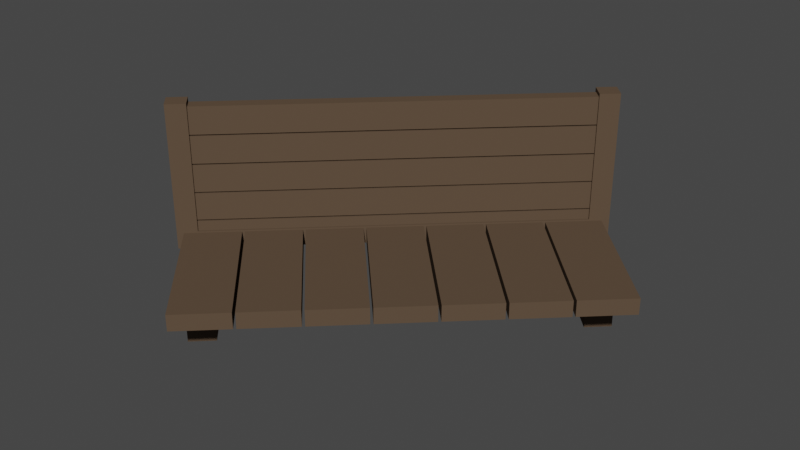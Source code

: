 # Source: bench.blend  (saved by Blender 3.3.6; exported with 4.5.12 LTS)
import bpy
from mathutils import Matrix  # noqa: F401  (used for matrix-valued properties, if any)

bpy.ops.wm.read_factory_settings(use_empty=True)
scene = bpy.context.scene
scene.name = 'Scene'

# ---- collections
col_1_bench = bpy.data.collections.new('1_Bench'); scene.collection.children.link(col_1_bench)

# ---- materials (node trees are filled in below, after node groups)
mat_1_bench_000 = bpy.data.materials.new('1_Bench.000')
mat_1_bench_000.use_transparent_shadow = False

# ---- material node trees
mat_1_bench_000.use_nodes = True; mat_1_bench_000.node_tree.nodes.clear()
_N = mat_1_bench_000.node_tree.nodes; _L = mat_1_bench_000.node_tree.links
n0 = _N.new('ShaderNodeBsdfPrincipled'); n0.name = 'Principled BSDF'; n0.location = (10, 300)
n0.distribution = 'GGX'
n0.subsurface_method = 'BURLEY'
n0.inputs[0].default_value = (0.1065, 0.07205, 0.04768, 1.0)
n0.inputs[2].default_value = 1.0
n0.inputs[3].default_value = 1.45
n0.inputs[13].default_value = 0.0
n0.inputs[27].default_value = (0.0, 0.0, 0.0, 1.0)
n0.inputs[28].default_value = 1.0
n1 = _N.new('ShaderNodeOutputMaterial'); n1.name = 'Material Output'; n1.location = (300, 300)
_L.new(n0.outputs[0], n1.inputs[0])
n1.is_active_output = True

# ---- world
world_world = bpy.data.worlds.new('World'); scene.world = world_world
world_world.use_nodes = True; world_world.node_tree.nodes.clear()
_N = world_world.node_tree.nodes; _L = world_world.node_tree.links
n0 = _N.new('ShaderNodeOutputWorld'); n0.name = 'World Output'; n0.location = (300, 300)
n1 = _N.new('ShaderNodeBackground'); n1.name = 'Background'; n1.location = (10, 300)
n1.inputs[0].default_value = (0.05088, 0.05088, 0.05088, 1.0)
_L.new(n1.outputs[0], n0.inputs[0])
n0.is_active_output = True
world_world.color = (0.05088, 0.05088, 0.05088)
world_world.use_sun_shadow = False
world_world.sun_shadow_jitter_overblur = 0.0

# ---- meshes
me_cube_001 = bpy.data.meshes.new('Cube.001')
me_cube_001.from_pydata([(-2.197, 2.198, 0.1438), (-2.197, 2.198, 0.3913), (-2.197, -2.198, 0.1438), (-2.197, -2.198, 0.3913), (-1.499, 2.198, 0.1438), (-1.499, 2.198, 0.3913), (-1.499, -2.198, 0.1438), (-1.499, -2.198, 0.3913), (-1.464, 2.198, 0.1438), (-1.464, 2.198, 0.3913), (-1.464, -2.198, 0.1438), (-1.464, -2.198, 0.3913), (-0.7653, 2.198, 0.1438), (-0.7653, 2.198, 0.3913), (-0.7653, -2.198, 0.1438), (-0.7653, -2.198, 0.3913), (-0.7304, 2.198, 0.1438), (-0.7304, 2.198, 0.3913), (-0.7304, -2.198, 0.1438), (-0.7304, -2.198, 0.3913), (-0.03209, 2.198, 0.1438), (-0.03209, 2.198, 0.3913), (-0.03209, -2.198, 0.1438), (-0.03209, -2.198, 0.3913), (0.002825, 2.198, 0.1438), (0.002825, 2.198, 0.3913), (0.002825, -2.198, 0.1438), (0.002825, -2.198, 0.3913), (0.7011, 2.198, 0.1438), (0.7011, 2.198, 0.3913), (0.7011, -2.198, 0.1438), (0.7011, -2.198, 0.3913), (0.736, 2.198, 0.1438), (0.736, 2.198, 0.3913), (0.736, -2.198, 0.1438), (0.736, -2.198, 0.3913), (1.434, 2.198, 0.1438), (1.434, 2.198, 0.3913), (1.434, -2.198, 0.1438), (1.434, -2.198, 0.3913), (1.469, 2.198, 0.1438), (1.469, 2.198, 0.3913), (1.469, -2.198, 0.1438), (1.469, -2.198, 0.3913), (2.168, 2.198, 0.1438), (2.168, 2.198, 0.3913), (2.168, -2.198, 0.1438), (2.168, -2.198, 0.3913), (2.202, 2.198, 0.1438), (2.202, 2.198, 0.3913), (2.202, -2.198, 0.1438), (2.202, -2.198, 0.3913), (2.901, 2.198, 0.1438), (2.901, 2.198, 0.3913), (2.901, -2.198, 0.1438), (2.901, -2.198, 0.3913), (-2.028, 2.195, 0.1445), (-2.028, 2.195, 0.4117), (-2.031, 2.716, 0.1351), (-2.031, 2.716, 0.4169), (0.3609, 2.716, 0.1351), (0.3609, 2.716, 0.4169), (-2.031, 2.716, 0.4169), (-2.028, 2.195, 0.4117), (-2.028, 2.195, 0.1445), (-2.031, 2.716, 0.1351), (-2.031, 2.716, 0.1351), (-2.028, 2.195, 0.1445), (-2.028, 2.195, 0.4117), (-2.031, 2.716, 0.4169), (-2.031, 2.716, 0.4169), (-2.028, 2.195, 0.4117), (-2.028, 2.195, 0.1445), (-2.031, 2.716, 0.1351), (-2.031, 2.716, 0.4169), (-2.028, 2.195, 0.4117), (-2.028, 2.195, 0.1445), (-2.031, 2.716, 0.1351), (-2.284, 2.708, 0.1351), (-2.284, 2.708, 0.4169), (-2.284, 2.708, 0.1351), (-2.284, 2.708, 0.4169), (-2.284, 2.708, 0.4169), (-2.281, 2.187, 0.4117), (-2.281, 2.187, 0.1445), (-2.284, 2.708, 0.1351), (-2.031, 2.716, 0.4169), (-2.028, 2.195, 0.4117), (-2.028, 2.195, 0.1445), (-2.031, 2.716, 0.1351), (-2.284, 2.708, 0.4169), (-2.281, 2.187, 0.4117), (-2.281, 2.187, 0.1445), (-2.284, 2.708, 0.1351), (-2.284, 2.708, 0.4169), (-2.281, 2.187, 0.4117), (-2.281, 2.187, 0.1445), (-2.284, 2.708, 0.1351), (-2.031, 2.716, 0.1351), (-2.028, 2.195, 0.1445), (-2.028, 2.195, 0.4117), (-2.031, 2.716, 0.4169), (-2.031, 2.716, 2.385), (-2.028, 2.195, 2.38), (-2.284, 2.708, 2.385), (-2.281, 2.187, 2.38), (-2.281, 2.187, 0.1445), (-2.281, 2.187, 0.4117), (-2.281, 2.187, 0.1445), (-2.281, 2.187, 0.4117), (2.744, 2.195, 0.1445), (2.744, 2.195, 0.4117), (2.747, 2.716, 0.1351), (2.747, 2.716, 0.4169), (0.3548, 2.716, 0.1351), (0.3548, 2.716, 0.4169), (0.3578, 2.195, 0.1445), (0.3578, 2.195, 0.4117), (2.747, 2.716, 0.4169), (2.744, 2.195, 0.4117), (2.744, 2.195, 0.1445), (2.747, 2.716, 0.1351), (2.747, 2.716, 0.1351), (2.744, 2.195, 0.1445), (2.744, 2.195, 0.4117), (2.747, 2.716, 0.4169), (2.747, 2.716, 0.4169), (2.744, 2.195, 0.4117), (2.744, 2.195, 0.1445), (2.747, 2.716, 0.1351), (2.747, 2.716, 0.4169), (2.744, 2.195, 0.4117), (2.744, 2.195, 0.1445), (2.747, 2.716, 0.1351), (2.999, 2.708, 0.1351), (2.999, 2.708, 0.4169), (2.999, 2.708, 0.1351), (2.999, 2.708, 0.4169), (2.999, 2.708, 0.4169), (2.996, 2.187, 0.4117), (2.996, 2.187, 0.1445), (2.999, 2.708, 0.1351), (2.747, 2.716, 0.4169), (2.744, 2.195, 0.4117), (2.744, 2.195, 0.1445), (2.747, 2.716, 0.1351), (2.999, 2.708, 0.4169), (2.996, 2.187, 0.4117), (2.996, 2.187, 0.1445), (2.999, 2.708, 0.1351), (2.999, 2.708, 0.4169), (2.996, 2.187, 0.4117), (2.996, 2.187, 0.1445), (2.999, 2.708, 0.1351), (2.747, 2.716, 0.1351), (2.744, 2.195, 0.1445), (2.744, 2.195, 0.4117), (2.747, 2.716, 0.4169), (2.747, 2.716, 2.385), (2.744, 2.195, 2.38), (2.999, 2.708, 2.385), (2.996, 2.187, 2.38), (2.996, 2.187, 0.1445), (2.996, 2.187, 0.4117), (2.996, 2.187, 0.1445), (2.996, 2.187, 0.4117), (-2.172, 2.262, 1.907), (-2.172, 2.262, 2.326), (-2.172, 2.642, 1.907), (-2.172, 2.642, 2.326), (2.898, 2.262, 1.907), (2.898, 2.262, 2.326), (2.898, 2.642, 1.907), (2.898, 2.642, 2.326), (-2.172, 2.262, 1.466), (-2.172, 2.262, 1.886), (-2.172, 2.642, 1.466), (-2.172, 2.642, 1.886), (2.898, 2.262, 1.466), (2.898, 2.262, 1.886), (2.898, 2.642, 1.466), (2.898, 2.642, 1.886), (-2.172, 2.262, 1.026), (-2.172, 2.262, 1.445), (-2.172, 2.642, 1.026), (-2.172, 2.642, 1.445), (2.898, 2.262, 1.026), (2.898, 2.262, 1.445), (2.898, 2.642, 1.026), (2.898, 2.642, 1.445), (-2.172, 2.262, 0.5855), (-2.172, 2.262, 1.005), (-2.172, 2.642, 0.5855), (-2.172, 2.642, 1.005), (2.898, 2.262, 0.5855), (2.898, 2.262, 1.005), (2.898, 2.642, 0.5855), (2.898, 2.642, 1.005), (-2.172, 2.262, 0.1451), (-2.172, 2.262, 0.5645), (-2.172, 2.642, 0.1451), (-2.172, 2.642, 0.5645), (2.898, 2.262, 0.1451), (2.898, 2.262, 0.5645), (2.898, 2.642, 0.1451), (2.898, 2.642, 0.5645), (-2.093, -0.6427, -0.5325), (-2.093, -0.6427, 0.1413), (-2.093, 1.105, -0.5325), (-2.093, 1.105, 0.1413), (-1.763, -0.6427, -0.5325), (-1.763, -0.6427, 0.1413), (-1.763, 1.105, -0.5325), (-1.763, 1.105, 0.1413), (2.808, -0.6427, -0.5325), (2.808, -0.6427, 0.1413), (2.808, 1.105, -0.5325), (2.808, 1.105, 0.1413), (2.479, -0.6427, -0.5325), (2.479, -0.6427, 0.1413), (2.479, 1.105, -0.5325), (2.479, 1.105, 0.1413)], [], [(0, 1, 3, 2), (2, 3, 7, 6), (6, 7, 5, 4), (4, 5, 1, 0), (2, 6, 4, 0), (7, 3, 1, 5), (8, 9, 11, 10), (10, 11, 15, 14), (14, 15, 13, 12), (12, 13, 9, 8), (10, 14, 12, 8), (15, 11, 9, 13), (16, 17, 19, 18), (18, 19, 23, 22), (22, 23, 21, 20), (20, 21, 17, 16), (18, 22, 20, 16), (23, 19, 17, 21), (24, 25, 27, 26), (26, 27, 31, 30), (30, 31, 29, 28), (28, 29, 25, 24), (26, 30, 28, 24), (31, 27, 25, 29), (32, 33, 35, 34), (34, 35, 39, 38), (38, 39, 37, 36), (36, 37, 33, 32), (34, 38, 36, 32), (39, 35, 33, 37), (40, 41, 43, 42), (42, 43, 47, 46), (46, 47, 45, 44), (44, 45, 41, 40), (42, 46, 44, 40), (47, 43, 41, 45), (48, 49, 51, 50), (50, 51, 55, 54), (54, 55, 53, 52), (52, 53, 49, 48), (50, 54, 52, 48), (55, 51, 49, 53), (116, 117, 57, 56), (61, 59, 57, 117), (58, 60, 116, 56), (58, 59, 61, 60), (56, 57, 68, 67), (59, 58, 66, 69), (58, 56, 67, 66), (57, 59, 69, 68), (85, 82, 79, 78), (82, 90, 81, 79), (93, 85, 78, 80), (81, 80, 78, 79), (93, 92, 84, 85), (91, 90, 82, 83), (92, 91, 83, 84), (84, 83, 82, 85), (95, 91, 109, 107), (94, 97, 93, 90), (97, 96, 92, 93), (90, 93, 80, 81), (95, 94, 90, 91), (67, 68, 63, 64), (69, 66, 65, 62), (66, 67, 64, 65), (68, 69, 62, 63), (62, 65, 73, 70), (64, 63, 71, 72), (63, 62, 70, 71), (65, 64, 72, 73), (72, 71, 87, 88), (70, 73, 89, 86), (73, 72, 88, 89), (71, 70, 86, 87), (86, 89, 77, 74), (88, 87, 75, 76), (87, 86, 74, 75), (89, 88, 76, 77), (75, 74, 101, 100), (76, 75, 100, 99), (74, 77, 98, 101), (77, 76, 99, 98), (95, 100, 103, 105), (101, 94, 104, 102), (100, 101, 102, 103), (103, 102, 104, 105), (99, 100, 95, 96), (101, 98, 97, 94), (98, 99, 96, 97), (94, 95, 105, 104), (106, 107, 109, 108), (91, 92, 108, 109), (92, 96, 106, 108), (96, 95, 107, 106), (116, 110, 111, 117), (115, 117, 111, 113), (112, 110, 116, 114), (112, 114, 115, 113), (110, 123, 124, 111), (113, 125, 122, 112), (112, 122, 123, 110), (111, 124, 125, 113), (141, 134, 135, 138), (138, 135, 137, 146), (149, 136, 134, 141), (137, 135, 134, 136), (149, 141, 140, 148), (147, 139, 138, 146), (148, 140, 139, 147), (140, 141, 138, 139), (151, 163, 165, 147), (150, 146, 149, 153), (153, 149, 148, 152), (146, 137, 136, 149), (151, 147, 146, 150), (123, 120, 119, 124), (125, 118, 121, 122), (122, 121, 120, 123), (124, 119, 118, 125), (118, 126, 129, 121), (120, 128, 127, 119), (119, 127, 126, 118), (121, 129, 128, 120), (128, 144, 143, 127), (126, 142, 145, 129), (129, 145, 144, 128), (127, 143, 142, 126), (142, 130, 133, 145), (144, 132, 131, 143), (143, 131, 130, 142), (145, 133, 132, 144), (131, 156, 157, 130), (132, 155, 156, 131), (130, 157, 154, 133), (133, 154, 155, 132), (151, 161, 159, 156), (157, 158, 160, 150), (156, 159, 158, 157), (159, 161, 160, 158), (155, 152, 151, 156), (157, 150, 153, 154), (154, 153, 152, 155), (150, 160, 161, 151), (162, 164, 165, 163), (147, 165, 164, 148), (148, 164, 162, 152), (152, 162, 163, 151), (166, 167, 169, 168), (168, 169, 173, 172), (172, 173, 171, 170), (170, 171, 167, 166), (168, 172, 170, 166), (173, 169, 167, 171), (174, 175, 177, 176), (176, 177, 181, 180), (180, 181, 179, 178), (178, 179, 175, 174), (176, 180, 178, 174), (181, 177, 175, 179), (182, 183, 185, 184), (184, 185, 189, 188), (188, 189, 187, 186), (186, 187, 183, 182), (184, 188, 186, 182), (189, 185, 183, 187), (190, 191, 193, 192), (192, 193, 197, 196), (196, 197, 195, 194), (194, 195, 191, 190), (192, 196, 194, 190), (197, 193, 191, 195), (198, 199, 201, 200), (200, 201, 205, 204), (204, 205, 203, 202), (202, 203, 199, 198), (200, 204, 202, 198), (205, 201, 199, 203), (206, 207, 209, 208), (208, 209, 213, 212), (212, 213, 211, 210), (210, 211, 207, 206), (208, 212, 210, 206), (213, 209, 207, 211), (214, 216, 217, 215), (216, 220, 221, 217), (220, 218, 219, 221), (218, 214, 215, 219), (216, 214, 218, 220), (221, 219, 215, 217)])
_uv = me_cube_001.uv_layers.new(name='UVMap')
_uv.uv.foreach_set('vector', [0.375, 0.0, 0.625, 0.0, 0.625, 0.25, 0.375, 0.25, 0.375, 0.25, 0.625, 0.25, 0.625, 0.5, 0.375, 0.5, 0.375, 0.5, 0.625, 0.5, 0.625, 0.75, 0.375, 0.75, 0.375, 0.75, 0.625, 0.75, 0.625, 1.0, 0.375, 1.0, 0.125, 0.5, 0.375, 0.5, 0.375, 0.75, 0.125, 0.75, 0.625, 0.5, 0.875, 0.5, 0.875, 0.75, 0.625, 0.75, 0.375, 0.0, 0.625, 0.0, 0.625, 0.25, 0.375, 0.25, 0.375, 0.25, 0.625, 0.25, 0.625, 0.5, 0.375, 0.5, 0.375, 0.5, 0.625, 0.5, 0.625, 0.75, 0.375, 0.75, 0.375, 0.75, 0.625, 0.75, 0.625, 1.0, 0.375, 1.0, 0.125, 0.5, 0.375, 0.5, 0.375, 0.75, 0.125, 0.75, 0.625, 0.5, 0.875, 0.5, 0.875, 0.75, 0.625, 0.75, 0.375, 0.0, 0.625, 0.0, 0.625, 0.25, 0.375, 0.25, 0.375, 0.25, 0.625, 0.25, 0.625, 0.5, 0.375, 0.5, 0.375, 0.5, 0.625, 0.5, 0.625, 0.75, 0.375, 0.75, 0.375, 0.75, 0.625, 0.75, 0.625, 1.0, 0.375, 1.0, 0.125, 0.5, 0.375, 0.5, 0.375, 0.75, 0.125, 0.75, 0.625, 0.5, 0.875, 0.5, 0.875, 0.75, 0.625, 0.75, 0.375, 0.0, 0.625, 0.0, 0.625, 0.25, 0.375, 0.25, 0.375, 0.25, 0.625, 0.25, 0.625, 0.5, 0.375, 0.5, 0.375, 0.5, 0.625, 0.5, 0.625, 0.75, 0.375, 0.75, 0.375, 0.75, 0.625, 0.75, 0.625, 1.0, 0.375, 1.0, 0.125, 0.5, 0.375, 0.5, 0.375, 0.75, 0.125, 0.75, 0.625, 0.5, 0.875, 0.5, 0.875, 0.75, 0.625, 0.75, 0.375, 0.0, 0.625, 0.0, 0.625, 0.25, 0.375, 0.25, 0.375, 0.25, 0.625, 0.25, 0.625, 0.5, 0.375, 0.5, 0.375, 0.5, 0.625, 0.5, 0.625, 0.75, 0.375, 0.75, 0.375, 0.75, 0.625, 0.75, 0.625, 1.0, 0.375, 1.0, 0.125, 0.5, 0.375, 0.5, 0.375, 0.75, 0.125, 0.75, 0.625, 0.5, 0.875, 0.5, 0.875, 0.75, 0.625, 0.75, 0.375, 0.0, 0.625, 0.0, 0.625, 0.25, 0.375, 0.25, 0.375, 0.25, 0.625, 0.25, 0.625, 0.5, 0.375, 0.5, 0.375, 0.5, 0.625, 0.5, 0.625, 0.75, 0.375, 0.75, 0.375, 0.75, 0.625, 0.75, 0.625, 1.0, 0.375, 1.0, 0.125, 0.5, 0.375, 0.5, 0.375, 0.75, 0.125, 0.75, 0.625, 0.5, 0.875, 0.5, 0.875, 0.75, 0.625, 0.75, 0.375, 0.0, 0.625, 0.0, 0.625, 0.25, 0.375, 0.25, 0.375, 0.25, 0.625, 0.25, 0.625, 0.5, 0.375, 0.5, 0.375, 0.5, 0.625, 0.5, 0.625, 0.75, 0.375, 0.75, 0.375, 0.75, 0.625, 0.75, 0.625, 1.0, 0.375, 1.0, 0.125, 0.5, 0.375, 0.5, 0.375, 0.75, 0.125, 0.75, 0.625, 0.5, 0.875, 0.5, 0.875, 0.75, 0.625, 0.75, 0.375, 0.875, 0.625, 0.875, 0.625, 1.0, 0.375, 1.0, 0.75, 0.5, 0.875, 0.5, 0.875, 0.75, 0.75, 0.75, 0.125, 0.5, 0.25, 0.5, 0.25, 0.75, 0.125, 0.75, 0.375, 0.25, 0.625, 0.25, 0.625, 0.375, 0.375, 0.375, 0.375, 1.0, 0.625, 1.0, 0.625, 1.0, 0.375, 1.0, 0.625, 0.25, 0.375, 0.25, 0.375, 0.25, 0.625, 0.25, 0.125, 0.5, 0.125, 0.75, 0.125, 0.75, 0.125, 0.5, 0.875, 0.75, 0.875, 0.5, 0.875, 0.5, 0.875, 0.75, 0.375, 0.25, 0.625, 0.25, 0.625, 0.25, 0.375, 0.25, 0.875, 0.5, 0.875, 0.5, 0.875, 0.5, 0.875, 0.5, 0.125, 0.5, 0.125, 0.5, 0.125, 0.5, 0.125, 0.5, 0.625, 0.25, 0.375, 0.25, 0.375, 0.25, 0.625, 0.25, 0.125, 0.5, 0.125, 0.75, 0.125, 0.75, 0.125, 0.5, 0.875, 0.75, 0.875, 0.5, 0.875, 0.5, 0.875, 0.75, 0.375, 1.0, 0.625, 1.0, 0.625, 1.0, 0.375, 1.0, 0.375, 0.0, 0.625, 0.0, 0.625, 0.25, 0.375, 0.25, 0.875, 0.75, 0.875, 0.75, 0.875, 0.75, 0.875, 0.75, 0.625, 0.25, 0.375, 0.25, 0.375, 0.25, 0.625, 0.25, 0.125, 0.5, 0.125, 0.75, 0.125, 0.75, 0.125, 0.5, 0.625, 0.25, 0.375, 0.25, 0.375, 0.25, 0.625, 0.25, 0.875, 0.75, 0.875, 0.5, 0.875, 0.5, 0.875, 0.75, 0.375, 1.0, 0.625, 1.0, 0.625, 1.0, 0.375, 1.0, 0.625, 0.25, 0.375, 0.25, 0.375, 0.25, 0.625, 0.25, 0.125, 0.5, 0.125, 0.75, 0.125, 0.75, 0.125, 0.5, 0.875, 0.75, 0.875, 0.5, 0.875, 0.5, 0.875, 0.75, 0.625, 0.25, 0.375, 0.25, 0.375, 0.25, 0.625, 0.25, 0.375, 1.0, 0.625, 1.0, 0.625, 1.0, 0.375, 1.0, 0.875, 0.75, 0.875, 0.5, 0.875, 0.5, 0.875, 0.75, 0.125, 0.5, 0.125, 0.75, 0.125, 0.75, 0.125, 0.5, 0.375, 1.0, 0.625, 1.0, 0.625, 1.0, 0.375, 1.0, 0.625, 0.25, 0.375, 0.25, 0.375, 0.25, 0.625, 0.25, 0.125, 0.5, 0.125, 0.75, 0.125, 0.75, 0.125, 0.5, 0.875, 0.75, 0.875, 0.5, 0.875, 0.5, 0.875, 0.75, 0.625, 0.25, 0.375, 0.25, 0.375, 0.25, 0.625, 0.25, 0.375, 1.0, 0.625, 1.0, 0.625, 1.0, 0.375, 1.0, 0.875, 0.75, 0.875, 0.5, 0.875, 0.5, 0.875, 0.75, 0.125, 0.5, 0.125, 0.75, 0.125, 0.75, 0.125, 0.5, 0.875, 0.75, 0.875, 0.5, 0.875, 0.5, 0.875, 0.75, 0.375, 1.0, 0.625, 1.0, 0.625, 1.0, 0.375, 1.0, 0.625, 0.25, 0.375, 0.25, 0.375, 0.25, 0.625, 0.25, 0.125, 0.5, 0.125, 0.75, 0.125, 0.75, 0.125, 0.5, 0.625, 1.0, 0.625, 1.0, 0.625, 1.0, 0.625, 1.0, 0.625, 0.25, 0.625, 0.25, 0.625, 0.25, 0.625, 0.25, 0.875, 0.75, 0.875, 0.5, 0.875, 0.5, 0.875, 0.75, 0.875, 0.75, 0.875, 0.5, 0.875, 0.5, 0.875, 0.75, 0.375, 1.0, 0.625, 1.0, 0.625, 1.0, 0.375, 1.0, 0.625, 0.25, 0.375, 0.25, 0.375, 0.25, 0.625, 0.25, 0.125, 0.5, 0.125, 0.75, 0.125, 0.75, 0.125, 0.5, 0.875, 0.5, 0.875, 0.75, 0.875, 0.75, 0.875, 0.5, 0.375, 1.0, 0.625, 1.0, 0.625, 1.0, 0.375, 1.0, 0.625, 1.0, 0.375, 1.0, 0.375, 1.0, 0.625, 1.0, 0.125, 0.75, 0.125, 0.75, 0.125, 0.75, 0.125, 0.75, 0.375, 1.0, 0.625, 1.0, 0.625, 1.0, 0.375, 1.0, 0.375, 0.875, 0.375, 1.0, 0.625, 1.0, 0.625, 0.875, 0.75, 0.5, 0.75, 0.75, 0.875, 0.75, 0.875, 0.5, 0.125, 0.5, 0.125, 0.75, 0.25, 0.75, 0.25, 0.5, 0.375, 0.25, 0.375, 0.375, 0.625, 0.375, 0.625, 0.25, 0.375, 1.0, 0.375, 1.0, 0.625, 1.0, 0.625, 1.0, 0.625, 0.25, 0.625, 0.25, 0.375, 0.25, 0.375, 0.25, 0.125, 0.5, 0.125, 0.5, 0.125, 0.75, 0.125, 0.75, 0.875, 0.75, 0.875, 0.75, 0.875, 0.5, 0.875, 0.5, 0.375, 0.25, 0.375, 0.25, 0.625, 0.25, 0.625, 0.25, 0.875, 0.5, 0.875, 0.5, 0.875, 0.5, 0.875, 0.5, 0.125, 0.5, 0.125, 0.5, 0.125, 0.5, 0.125, 0.5, 0.625, 0.25, 0.625, 0.25, 0.375, 0.25, 0.375, 0.25, 0.125, 0.5, 0.125, 0.5, 0.125, 0.75, 0.125, 0.75, 0.875, 0.75, 0.875, 0.75, 0.875, 0.5, 0.875, 0.5, 0.375, 1.0, 0.375, 1.0, 0.625, 1.0, 0.625, 1.0, 0.375, 0.0, 0.375, 0.25, 0.625, 0.25, 0.625, 0.0, 0.875, 0.75, 0.875, 0.75, 0.875, 0.75, 0.875, 0.75, 0.625, 0.25, 0.625, 0.25, 0.375, 0.25, 0.375, 0.25, 0.125, 0.5, 0.125, 0.5, 0.125, 0.75, 0.125, 0.75, 0.625, 0.25, 0.625, 0.25, 0.375, 0.25, 0.375, 0.25, 0.875, 0.75, 0.875, 0.75, 0.875, 0.5, 0.875, 0.5, 0.375, 1.0, 0.375, 1.0, 0.625, 1.0, 0.625, 1.0, 0.625, 0.25, 0.625, 0.25, 0.375, 0.25, 0.375, 0.25, 0.125, 0.5, 0.125, 0.5, 0.125, 0.75, 0.125, 0.75, 0.875, 0.75, 0.875, 0.75, 0.875, 0.5, 0.875, 0.5, 0.625, 0.25, 0.625, 0.25, 0.375, 0.25, 0.375, 0.25, 0.375, 1.0, 0.375, 1.0, 0.625, 1.0, 0.625, 1.0, 0.875, 0.75, 0.875, 0.75, 0.875, 0.5, 0.875, 0.5, 0.125, 0.5, 0.125, 0.5, 0.125, 0.75, 0.125, 0.75, 0.375, 1.0, 0.375, 1.0, 0.625, 1.0, 0.625, 1.0, 0.625, 0.25, 0.625, 0.25, 0.375, 0.25, 0.375, 0.25, 0.125, 0.5, 0.125, 0.5, 0.125, 0.75, 0.125, 0.75, 0.875, 0.75, 0.875, 0.75, 0.875, 0.5, 0.875, 0.5, 0.625, 0.25, 0.625, 0.25, 0.375, 0.25, 0.375, 0.25, 0.375, 1.0, 0.375, 1.0, 0.625, 1.0, 0.625, 1.0, 0.875, 0.75, 0.875, 0.75, 0.875, 0.5, 0.875, 0.5, 0.125, 0.5, 0.125, 0.5, 0.125, 0.75, 0.125, 0.75, 0.875, 0.75, 0.875, 0.75, 0.875, 0.5, 0.875, 0.5, 0.375, 1.0, 0.375, 1.0, 0.625, 1.0, 0.625, 1.0, 0.625, 0.25, 0.625, 0.25, 0.375, 0.25, 0.375, 0.25, 0.125, 0.5, 0.125, 0.5, 0.125, 0.75, 0.125, 0.75, 0.625, 1.0, 0.625, 1.0, 0.625, 1.0, 0.625, 1.0, 0.625, 0.25, 0.625, 0.25, 0.625, 0.25, 0.625, 0.25, 0.875, 0.75, 0.875, 0.75, 0.875, 0.5, 0.875, 0.5, 0.875, 0.75, 0.875, 0.75, 0.875, 0.5, 0.875, 0.5, 0.375, 1.0, 0.375, 1.0, 0.625, 1.0, 0.625, 1.0, 0.625, 0.25, 0.625, 0.25, 0.375, 0.25, 0.375, 0.25, 0.125, 0.5, 0.125, 0.5, 0.125, 0.75, 0.125, 0.75, 0.875, 0.5, 0.875, 0.5, 0.875, 0.75, 0.875, 0.75, 0.375, 1.0, 0.375, 1.0, 0.625, 1.0, 0.625, 1.0, 0.625, 1.0, 0.625, 1.0, 0.375, 1.0, 0.375, 1.0, 0.125, 0.75, 0.125, 0.75, 0.125, 0.75, 0.125, 0.75, 0.375, 1.0, 0.375, 1.0, 0.625, 1.0, 0.625, 1.0, 0.375, 0.0, 0.625, 0.0, 0.625, 0.25, 0.375, 0.25, 0.375, 0.25, 0.625, 0.25, 0.625, 0.5, 0.375, 0.5, 0.375, 0.5, 0.625, 0.5, 0.625, 0.75, 0.375, 0.75, 0.375, 0.75, 0.625, 0.75, 0.625, 1.0, 0.375, 1.0, 0.125, 0.5, 0.375, 0.5, 0.375, 0.75, 0.125, 0.75, 0.625, 0.5, 0.875, 0.5, 0.875, 0.75, 0.625, 0.75, 0.375, 0.0, 0.625, 0.0, 0.625, 0.25, 0.375, 0.25, 0.375, 0.25, 0.625, 0.25, 0.625, 0.5, 0.375, 0.5, 0.375, 0.5, 0.625, 0.5, 0.625, 0.75, 0.375, 0.75, 0.375, 0.75, 0.625, 0.75, 0.625, 1.0, 0.375, 1.0, 0.125, 0.5, 0.375, 0.5, 0.375, 0.75, 0.125, 0.75, 0.625, 0.5, 0.875, 0.5, 0.875, 0.75, 0.625, 0.75, 0.375, 0.0, 0.625, 0.0, 0.625, 0.25, 0.375, 0.25, 0.375, 0.25, 0.625, 0.25, 0.625, 0.5, 0.375, 0.5, 0.375, 0.5, 0.625, 0.5, 0.625, 0.75, 0.375, 0.75, 0.375, 0.75, 0.625, 0.75, 0.625, 1.0, 0.375, 1.0, 0.125, 0.5, 0.375, 0.5, 0.375, 0.75, 0.125, 0.75, 0.625, 0.5, 0.875, 0.5, 0.875, 0.75, 0.625, 0.75, 0.375, 0.0, 0.625, 0.0, 0.625, 0.25, 0.375, 0.25, 0.375, 0.25, 0.625, 0.25, 0.625, 0.5, 0.375, 0.5, 0.375, 0.5, 0.625, 0.5, 0.625, 0.75, 0.375, 0.75, 0.375, 0.75, 0.625, 0.75, 0.625, 1.0, 0.375, 1.0, 0.125, 0.5, 0.375, 0.5, 0.375, 0.75, 0.125, 0.75, 0.625, 0.5, 0.875, 0.5, 0.875, 0.75, 0.625, 0.75, 0.375, 0.0, 0.625, 0.0, 0.625, 0.25, 0.375, 0.25, 0.375, 0.25, 0.625, 0.25, 0.625, 0.5, 0.375, 0.5, 0.375, 0.5, 0.625, 0.5, 0.625, 0.75, 0.375, 0.75, 0.375, 0.75, 0.625, 0.75, 0.625, 1.0, 0.375, 1.0, 0.125, 0.5, 0.375, 0.5, 0.375, 0.75, 0.125, 0.75, 0.625, 0.5, 0.875, 0.5, 0.875, 0.75, 0.625, 0.75, 0.375, 0.0, 0.625, 0.0, 0.625, 0.25, 0.375, 0.25, 0.375, 0.25, 0.625, 0.25, 0.625, 0.5, 0.375, 0.5, 0.375, 0.5, 0.625, 0.5, 0.625, 0.75, 0.375, 0.75, 0.375, 0.75, 0.625, 0.75, 0.625, 1.0, 0.375, 1.0, 0.125, 0.5, 0.375, 0.5, 0.375, 0.75, 0.125, 0.75, 0.625, 0.5, 0.875, 0.5, 0.875, 0.75, 0.625, 0.75, 0.375, 0.0, 0.375, 0.25, 0.625, 0.25, 0.625, 0.0, 0.375, 0.25, 0.375, 0.5, 0.625, 0.5, 0.625, 0.25, 0.375, 0.5, 0.375, 0.75, 0.625, 0.75, 0.625, 0.5, 0.375, 0.75, 0.375, 1.0, 0.625, 1.0, 0.625, 0.75, 0.125, 0.5, 0.125, 0.75, 0.375, 0.75, 0.375, 0.5, 0.625, 0.5, 0.625, 0.75, 0.875, 0.75, 0.875, 0.5])
me_cube_001.materials.append(mat_1_bench_000)
me_cube_001.use_remesh_fix_poles = True
me_cube_001.use_remesh_preserve_attributes = False
me_cube_001.use_mirror_vertex_groups = False
me_cube_001.update()

# ---- objects
ob_1_bench_000 = bpy.data.objects.new('1_Bench.000', me_cube_001)

# ---- transforms, parenting, visibility, modifiers, constraints
ob_1_bench_000.location = (-8.107, 1.676, 5.85)
ob_1_bench_000.rotation_euler = (0.0, -0.0, 0.7616)
ob_1_bench_000.scale = (1.059, 0.4515, 0.8814)
ob_1_bench_000.lineart.crease_threshold = 0.0

# ---- collection membership
col_1_bench.objects.link(ob_1_bench_000)

# ---- scene / render settings (as saved in the file)
scene.frame_start = 1; scene.frame_end = 250; scene.frame_set(1)
scene.render.engine = 'BLENDER_EEVEE_NEXT'
scene.cycles.use_denoising = False
scene.cycles.samples = 128
scene.cycles.sampling_pattern = 'TABULATED_SOBOL'
scene.cycles.use_adaptive_sampling = False
scene.cycles.use_light_tree = False
scene.view_settings.view_transform = 'Filmic'
bpy.context.view_layer.update()

# ---- added for rendering (the .blend has no active camera and no usable light): camera, sun
cam_auto = bpy.data.cameras.new('AutoCamera')
cam_auto.lens = 50.0
cam_auto.sensor_width = 36.0
cam_auto.clip_end = 1000.0
ob_auto_camera = bpy.data.objects.new('AutoCamera', cam_auto)
scene.collection.objects.link(ob_auto_camera)
ob_auto_camera.location = (-0.304777, -7.10802, 12.7536)
ob_auto_camera.rotation_euler = (1.09748, -7.21219e-08, 0.694738)
scene.camera = ob_auto_camera
light_auto_sun = bpy.data.lights.new('AutoSun', 'SUN')
light_auto_sun.energy = 3.0
light_auto_sun.angle = 0.0523599
ob_auto_sun = bpy.data.objects.new('AutoSun', light_auto_sun)
scene.collection.objects.link(ob_auto_sun)
ob_auto_sun.rotation_euler = (0.872665, 0.174533, 0.523599)
bpy.context.view_layer.update()
